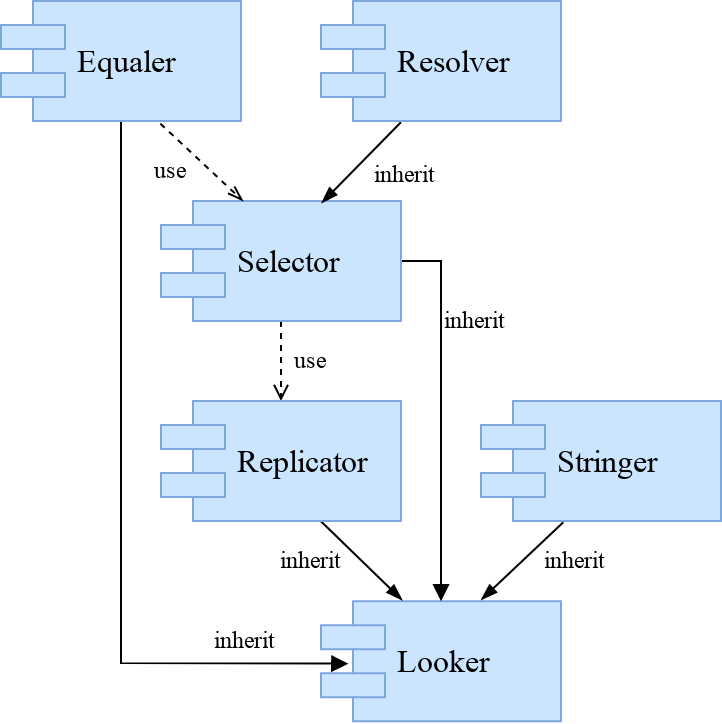

The diagram above was exported from draw.io. Its source (the exported page's mxGraphModel, read from the mxfile embedded in the PNG):
<mxGraphModel dx="760" dy="408" grid="1" gridSize="5" guides="1" tooltips="1" connect="1" arrows="1" fold="1" page="1" pageScale="1" pageWidth="1100" pageHeight="850" background="#ffffff" math="0" shadow="0">
  <root>
    <mxCell id="0" />
    <mxCell id="1" parent="0" />
    <mxCell id="2" value="Looker" style="shape=component;align=left;spacingLeft=36;rounded=1;shadow=0;glass=0;fontFamily=Tahoma;fillColor=#cce5ff;strokeColor=#7EA6E0;fontSize=16;" vertex="1" parent="1">
      <mxGeometry x="520" y="660.0689655172414" width="120" height="60" as="geometry" />
    </mxCell>
    <mxCell id="3" style="edgeStyle=none;rounded=0;orthogonalLoop=1;jettySize=auto;html=1;endArrow=blockThin;endFill=1;fontFamily=Tahoma;fontSize=16;exitX=0.662;exitY=0.994;exitDx=0;exitDy=0;entryX=0.339;entryY=-0.007;entryDx=0;entryDy=0;entryPerimeter=0;exitPerimeter=0;" edge="1" source="14" target="2" parent="1">
      <mxGeometry relative="1" as="geometry">
        <mxPoint x="435" y="360" as="sourcePoint" />
      </mxGeometry>
    </mxCell>
    <mxCell id="4" style="edgeStyle=none;rounded=0;orthogonalLoop=1;jettySize=auto;html=1;dashed=1;endArrow=open;endFill=0;fontFamily=Tahoma;fontSize=16;" edge="1" source="6" target="14" parent="1">
      <mxGeometry relative="1" as="geometry" />
    </mxCell>
    <mxCell id="5" style="edgeStyle=none;rounded=0;orthogonalLoop=1;jettySize=auto;html=1;entryX=0.5;entryY=0;entryDx=0;entryDy=0;endArrow=block;endFill=1;fontFamily=Tahoma;fontSize=16;" edge="1" source="6" target="2" parent="1">
      <mxGeometry relative="1" as="geometry">
        <Array as="points">
          <mxPoint x="580" y="490" />
        </Array>
      </mxGeometry>
    </mxCell>
    <mxCell id="6" value="Selector" style="shape=component;align=left;spacingLeft=36;rounded=1;shadow=0;glass=0;fontFamily=Tahoma;fillColor=#cce5ff;strokeColor=#7EA6E0;fontSize=16;" vertex="1" parent="1">
      <mxGeometry x="440" y="460" width="120" height="60" as="geometry" />
    </mxCell>
    <mxCell id="7" style="edgeStyle=none;rounded=0;orthogonalLoop=1;jettySize=auto;html=1;entryX=0.667;entryY=-0.01;entryDx=0;entryDy=0;entryPerimeter=0;endArrow=blockThin;endFill=1;fontFamily=Tahoma;fontSize=16;exitX=0.343;exitY=1.011;exitDx=0;exitDy=0;exitPerimeter=0;" edge="1" source="8" target="2" parent="1">
      <mxGeometry relative="1" as="geometry" />
    </mxCell>
    <mxCell id="8" value="Stringer" style="shape=component;align=left;spacingLeft=36;rounded=1;shadow=0;glass=0;fontFamily=Tahoma;fillColor=#cce5ff;strokeColor=#7EA6E0;fontSize=16;" vertex="1" parent="1">
      <mxGeometry x="600" y="560" width="120" height="60" as="geometry" />
    </mxCell>
    <mxCell id="9" style="edgeStyle=none;rounded=0;orthogonalLoop=1;jettySize=auto;html=1;endArrow=blockThin;endFill=1;fontFamily=Tahoma;fontSize=16;exitX=0.333;exitY=1.011;exitDx=0;exitDy=0;exitPerimeter=0;entryX=0.669;entryY=0.017;entryDx=0;entryDy=0;entryPerimeter=0;" edge="1" source="10" target="6" parent="1">
      <mxGeometry relative="1" as="geometry" />
    </mxCell>
    <mxCell id="10" value="Resolver" style="shape=component;align=left;spacingLeft=36;rounded=1;shadow=0;glass=0;fontFamily=Tahoma;fillColor=#cce5ff;strokeColor=#7EA6E0;fontSize=16;" vertex="1" parent="1">
      <mxGeometry x="520" y="360" width="120" height="60" as="geometry" />
    </mxCell>
    <mxCell id="11" style="edgeStyle=none;rounded=0;orthogonalLoop=1;jettySize=auto;html=1;entryX=0.342;entryY=0;entryDx=0;entryDy=0;dashed=1;endArrow=openThin;endFill=0;fontFamily=Tahoma;fontSize=16;exitX=0.664;exitY=1.022;exitDx=0;exitDy=0;entryPerimeter=0;exitPerimeter=0;" edge="1" source="13" target="6" parent="1">
      <mxGeometry relative="1" as="geometry">
        <mxPoint x="435" y="445" as="sourcePoint" />
      </mxGeometry>
    </mxCell>
    <mxCell id="12" style="edgeStyle=none;rounded=0;orthogonalLoop=1;jettySize=auto;html=1;endArrow=block;endFill=1;fontFamily=Tahoma;fontSize=16;entryX=0.114;entryY=0.521;entryDx=0;entryDy=0;entryPerimeter=0;" edge="1" source="13" target="2" parent="1">
      <mxGeometry relative="1" as="geometry">
        <mxPoint x="350" y="686.3793103448276" as="targetPoint" />
        <Array as="points">
          <mxPoint x="420" y="691" />
        </Array>
      </mxGeometry>
    </mxCell>
    <mxCell id="13" value="Equaler" style="shape=component;align=left;spacingLeft=36;rounded=1;shadow=0;glass=0;fontFamily=Tahoma;fillColor=#cce5ff;strokeColor=#7EA6E0;fontSize=16;" vertex="1" parent="1">
      <mxGeometry x="360" y="360" width="120" height="60" as="geometry" />
    </mxCell>
    <mxCell id="14" value="Replicator" style="shape=component;align=left;spacingLeft=36;rounded=1;shadow=0;glass=0;fontFamily=Tahoma;fillColor=#cce5ff;strokeColor=#7EA6E0;fontSize=16;" vertex="1" parent="1">
      <mxGeometry x="440" y="560" width="120" height="60" as="geometry" />
    </mxCell>
    <mxCell id="15" value="&lt;font face=&quot;Tahoma&quot;&gt;inherit&lt;/font&gt;" style="text;html=1;resizable=0;points=[];autosize=1;align=left;verticalAlign=top;spacingTop=-4;" vertex="1" parent="1">
      <mxGeometry x="465" y="670" width="45" height="20" as="geometry" />
    </mxCell>
    <mxCell id="16" value="&lt;font face=&quot;Tahoma&quot;&gt;inherit&lt;/font&gt;" style="text;html=1;resizable=0;points=[];autosize=1;align=left;verticalAlign=top;spacingTop=-4;" vertex="1" parent="1">
      <mxGeometry x="497.5" y="630" width="45" height="20" as="geometry" />
    </mxCell>
    <mxCell id="17" value="&lt;font face=&quot;Tahoma&quot;&gt;inherit&lt;/font&gt;" style="text;html=1;resizable=0;points=[];autosize=1;align=left;verticalAlign=top;spacingTop=-4;" vertex="1" parent="1">
      <mxGeometry x="580" y="510" width="45" height="20" as="geometry" />
    </mxCell>
    <mxCell id="18" value="&lt;font face=&quot;Tahoma&quot;&gt;inherit&lt;/font&gt;" style="text;html=1;resizable=0;points=[];autosize=1;align=left;verticalAlign=top;spacingTop=-4;" vertex="1" parent="1">
      <mxGeometry x="630" y="630" width="45" height="20" as="geometry" />
    </mxCell>
    <mxCell id="19" value="&lt;font face=&quot;Tahoma&quot;&gt;inherit&lt;/font&gt;" style="text;html=1;resizable=0;points=[];autosize=1;align=left;verticalAlign=top;spacingTop=-4;" vertex="1" parent="1">
      <mxGeometry x="545" y="437" width="45" height="20" as="geometry" />
    </mxCell>
    <mxCell id="20" value="&lt;font face=&quot;Tahoma&quot;&gt;use&lt;/font&gt;" style="text;html=1;resizable=0;points=[];autosize=1;align=left;verticalAlign=top;spacingTop=-4;" vertex="1" parent="1">
      <mxGeometry x="435" y="435" width="30" height="20" as="geometry" />
    </mxCell>
    <mxCell id="21" value="&lt;font face=&quot;Tahoma&quot;&gt;use&lt;/font&gt;" style="text;html=1;resizable=0;points=[];autosize=1;align=left;verticalAlign=top;spacingTop=-4;" vertex="1" parent="1">
      <mxGeometry x="505" y="530" width="30" height="20" as="geometry" />
    </mxCell>
  </root>
</mxGraphModel>